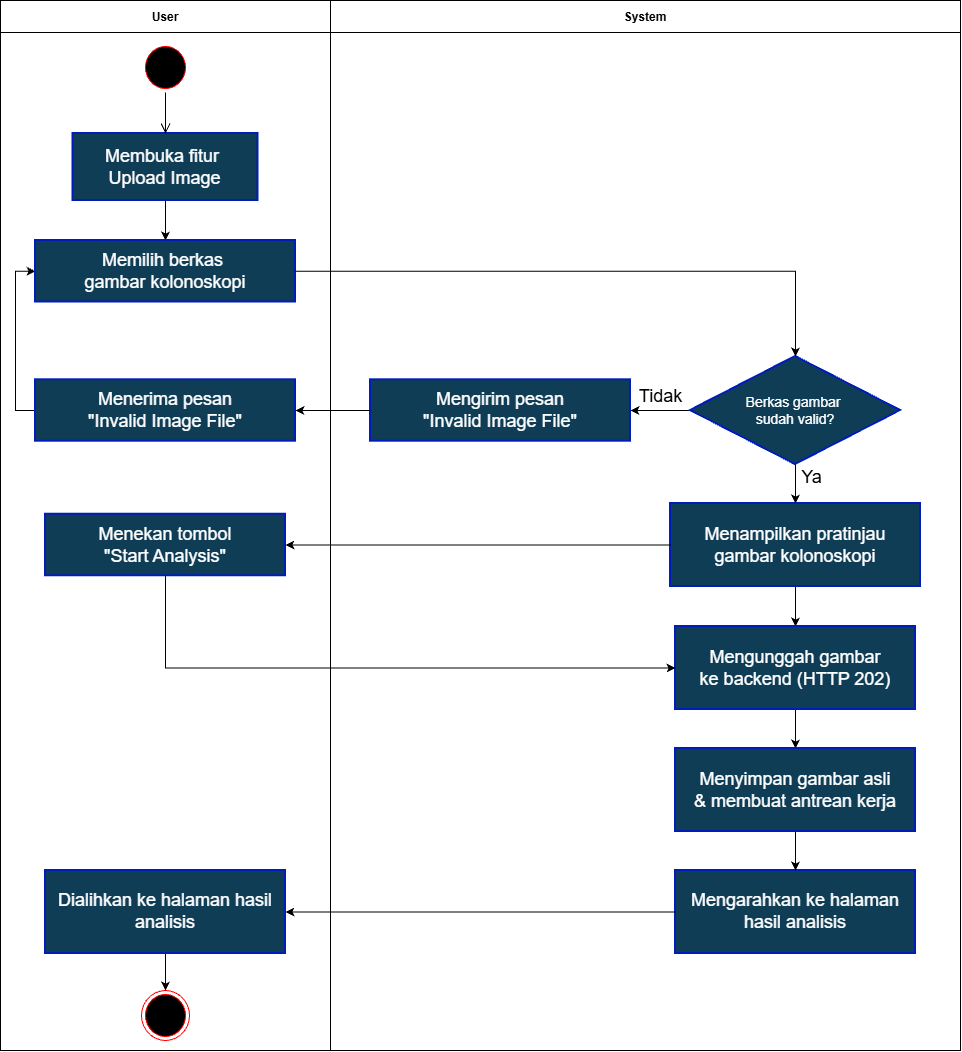

The diagram above was exported from draw.io. Its source (the exported page's mxGraphModel, read from the mxfile embedded in the PNG):
<mxGraphModel dx="1981" dy="1081" grid="1" gridSize="10" guides="1" tooltips="1" connect="1" arrows="1" fold="1" page="1" pageScale="1" pageWidth="827" pageHeight="1169" math="0" shadow="0">
  <root>
    <mxCell id="0" />
    <mxCell id="1" parent="0" />
    <mxCell id="fBTHbYM7lSevk41n4jS5-1" parent="1" style="swimlane;startSize=32;" value="System" vertex="1">
      <mxGeometry height="1050" width="630" x="480" y="40" as="geometry" />
    </mxCell>
    <mxCell id="fBTHbYM7lSevk41n4jS5-2" edge="1" parent="fBTHbYM7lSevk41n4jS5-1" source="fBTHbYM7lSevk41n4jS5-6" style="edgeStyle=orthogonalEdgeStyle;rounded=0;orthogonalLoop=1;jettySize=auto;html=1;entryX=1;entryY=0.5;entryDx=0;entryDy=0;defaultLabelBackgroundColor=page;" target="fBTHbYM7lSevk41n4jS5-13">
      <mxGeometry relative="1" as="geometry" />
    </mxCell>
    <mxCell id="fBTHbYM7lSevk41n4jS5-3" edge="1" parent="fBTHbYM7lSevk41n4jS5-1" source="fBTHbYM7lSevk41n4jS5-6" style="edgeStyle=orthogonalEdgeStyle;rounded=0;orthogonalLoop=1;jettySize=auto;html=1;defaultLabelBackgroundColor=page;" target="fBTHbYM7lSevk41n4jS5-8">
      <mxGeometry relative="1" as="geometry" />
    </mxCell>
    <mxCell id="fBTHbYM7lSevk41n4jS5-4" connectable="0" parent="fBTHbYM7lSevk41n4jS5-3" style="edgeLabel;html=1;align=center;verticalAlign=middle;resizable=0;points=[];inheritText=1;defaultLabelBackgroundColor=page;" value="&lt;span style=&quot;font-size: 18px;&quot;&gt;Ya&lt;/span&gt;" vertex="1">
      <mxGeometry relative="1" x="-0.3982" y="-1" as="geometry">
        <mxPoint x="16" as="offset" />
      </mxGeometry>
    </mxCell>
    <mxCell id="fBTHbYM7lSevk41n4jS5-5" connectable="0" parent="fBTHbYM7lSevk41n4jS5-3" style="edgeLabel;html=1;align=center;verticalAlign=middle;resizable=0;points=[];inheritText=1;defaultLabelBackgroundColor=page;" value="&lt;span style=&quot;font-size: 18px;&quot;&gt;Tidak&lt;/span&gt;" vertex="1">
      <mxGeometry relative="1" x="-0.3982" y="-1" as="geometry">
        <mxPoint x="-134" y="-81" as="offset" />
      </mxGeometry>
    </mxCell>
    <mxCell id="fBTHbYM7lSevk41n4jS5-6" parent="fBTHbYM7lSevk41n4jS5-1" style="rhombus;whiteSpace=wrap;html=1;fontColor=#ffffff;fillColor=#0F3D56;strokeColor=#001DBC;strokeWidth=2;" value="&lt;span style=&quot;font-size: 14px;&quot;&gt;Berkas gambar&amp;nbsp;&lt;/span&gt;&lt;div&gt;&lt;span style=&quot;font-size: 14px;&quot;&gt;sudah valid?&lt;/span&gt;&lt;/div&gt;" vertex="1">
      <mxGeometry height="108" width="210" x="360" y="356" as="geometry" />
    </mxCell>
    <mxCell id="fBTHbYM7lSevk41n4jS5-7" edge="1" parent="fBTHbYM7lSevk41n4jS5-1" source="fBTHbYM7lSevk41n4jS5-8" style="edgeStyle=orthogonalEdgeStyle;rounded=0;orthogonalLoop=1;jettySize=auto;html=1;defaultLabelBackgroundColor=page;" target="fBTHbYM7lSevk41n4jS5-10" value="">
      <mxGeometry relative="1" as="geometry" />
    </mxCell>
    <mxCell id="fBTHbYM7lSevk41n4jS5-8" parent="fBTHbYM7lSevk41n4jS5-1" style="html=1;whiteSpace=wrap;fillColor=#0F3D56;strokeWidth=2;fontSize=14;fontColor=#ffffff;strokeColor=#001DBC;" value="&lt;span style=&quot;font-size: 18px;&quot;&gt;Menampilkan pratinjau&lt;/span&gt;&lt;div&gt;&lt;span style=&quot;font-size: 18px;&quot;&gt;gambar kolonoskopi&lt;/span&gt;&lt;/div&gt;" vertex="1">
      <mxGeometry height="83" width="250" x="340" y="503" as="geometry" />
    </mxCell>
    <mxCell id="fBTHbYM7lSevk41n4jS5-9" edge="1" parent="fBTHbYM7lSevk41n4jS5-1" source="fBTHbYM7lSevk41n4jS5-10" style="edgeStyle=orthogonalEdgeStyle;rounded=0;orthogonalLoop=1;jettySize=auto;html=1;defaultLabelBackgroundColor=page;" target="fBTHbYM7lSevk41n4jS5-16">
      <mxGeometry relative="1" as="geometry" />
    </mxCell>
    <mxCell id="fBTHbYM7lSevk41n4jS5-10" parent="fBTHbYM7lSevk41n4jS5-1" style="html=1;whiteSpace=wrap;fillColor=#0F3D56;strokeWidth=2;fontSize=14;fontColor=#ffffff;strokeColor=#001DBC;" value="&lt;span style=&quot;font-size: 18px;&quot;&gt;Mengunggah gambar&lt;/span&gt;&lt;div&gt;&lt;span style=&quot;font-size: 18px;&quot;&gt;ke backend (HTTP 202)&lt;/span&gt;&lt;/div&gt;" vertex="1">
      <mxGeometry height="83" width="240" x="345" y="626" as="geometry" />
    </mxCell>
    <mxCell id="fBTHbYM7lSevk41n4jS5-13" parent="fBTHbYM7lSevk41n4jS5-1" style="html=1;whiteSpace=wrap;fillColor=#0F3D56;strokeWidth=2;fontSize=14;fontColor=#ffffff;strokeColor=#001DBC;" value="&lt;span style=&quot;font-size: 18px;&quot;&gt;Mengirim pesan&lt;/span&gt;&lt;div&gt;&lt;span style=&quot;font-size: 18px;&quot;&gt;&quot;Invalid Image File&quot;&lt;/span&gt;&lt;/div&gt;" vertex="1">
      <mxGeometry height="61.5" width="260" x="40" y="379.25" as="geometry" />
    </mxCell>
    <mxCell id="fBTHbYM7lSevk41n4jS5-14" parent="fBTHbYM7lSevk41n4jS5-1" style="html=1;whiteSpace=wrap;fillColor=#0F3D56;strokeWidth=2;fontSize=14;fontColor=#ffffff;strokeColor=#001DBC;" value="&lt;span style=&quot;font-size: 18px;&quot;&gt;Mengarahkan ke halaman&lt;/span&gt;&lt;div&gt;&lt;span style=&quot;font-size: 18px;&quot;&gt;hasil analisis&lt;/span&gt;&lt;/div&gt;" vertex="1">
      <mxGeometry height="83" width="240" x="345" y="870" as="geometry" />
    </mxCell>
    <mxCell id="fBTHbYM7lSevk41n4jS5-15" edge="1" parent="fBTHbYM7lSevk41n4jS5-1" source="fBTHbYM7lSevk41n4jS5-16" style="edgeStyle=orthogonalEdgeStyle;rounded=0;orthogonalLoop=1;jettySize=auto;html=1;defaultLabelBackgroundColor=page;" target="fBTHbYM7lSevk41n4jS5-14">
      <mxGeometry relative="1" as="geometry" />
    </mxCell>
    <mxCell id="fBTHbYM7lSevk41n4jS5-16" parent="fBTHbYM7lSevk41n4jS5-1" style="html=1;whiteSpace=wrap;fillColor=#0F3D56;strokeWidth=2;fontSize=14;fontColor=#ffffff;strokeColor=#001DBC;" value="&lt;span style=&quot;font-size: 18px;&quot;&gt;Menyimpan gambar asli&lt;/span&gt;&lt;div&gt;&lt;span style=&quot;font-size: 18px;&quot;&gt;&amp;amp; membuat antrean kerja&lt;/span&gt;&lt;/div&gt;" vertex="1">
      <mxGeometry height="83" width="240" x="345" y="748" as="geometry" />
    </mxCell>
    <mxCell id="fBTHbYM7lSevk41n4jS5-17" parent="1" style="swimlane;startSize=32;" value="User" vertex="1">
      <mxGeometry height="1050" width="330" x="150" y="40" as="geometry" />
    </mxCell>
    <mxCell id="fBTHbYM7lSevk41n4jS5-18" parent="fBTHbYM7lSevk41n4jS5-17" style="ellipse;html=1;shape=startState;fillColor=#000000;strokeColor=#ff0000;" value="" vertex="1">
      <mxGeometry height="50" width="48" x="141" y="42" as="geometry" />
    </mxCell>
    <mxCell id="fBTHbYM7lSevk41n4jS5-19" edge="1" parent="fBTHbYM7lSevk41n4jS5-17" source="fBTHbYM7lSevk41n4jS5-20" style="edgeStyle=orthogonalEdgeStyle;rounded=0;orthogonalLoop=1;jettySize=auto;html=1;entryX=0.5;entryY=0;entryDx=0;entryDy=0;defaultLabelBackgroundColor=page;" target="fBTHbYM7lSevk41n4jS5-27">
      <mxGeometry relative="1" as="geometry" />
    </mxCell>
    <mxCell id="fBTHbYM7lSevk41n4jS5-20" parent="fBTHbYM7lSevk41n4jS5-17" style="html=1;whiteSpace=wrap;fillColor=#0F3D56;strokeWidth=2;fontSize=14;fontColor=#ffffff;strokeColor=#001DBC;" value="&lt;span style=&quot;font-size: 18px;&quot;&gt;Membuka fitur&amp;nbsp;&lt;/span&gt;&lt;div&gt;&lt;span style=&quot;font-size: 18px;&quot;&gt;Upload Image&lt;/span&gt;&lt;/div&gt;" vertex="1">
      <mxGeometry height="67" width="185" x="72.5" y="133" as="geometry" />
    </mxCell>
    <mxCell id="fBTHbYM7lSevk41n4jS5-21" edge="1" parent="fBTHbYM7lSevk41n4jS5-17" source="fBTHbYM7lSevk41n4jS5-18" style="edgeStyle=orthogonalEdgeStyle;html=1;verticalAlign=bottom;endArrow=open;endSize=8;strokeColor=light-dark(#000000,#121212);rounded=0;entryX=0.5;entryY=0;entryDx=0;entryDy=0;" target="fBTHbYM7lSevk41n4jS5-20" value="">
      <mxGeometry relative="1" as="geometry">
        <mxPoint x="162.38" y="116" as="targetPoint" />
      </mxGeometry>
    </mxCell>
    <mxCell id="fBTHbYM7lSevk41n4jS5-22" parent="fBTHbYM7lSevk41n4jS5-17" style="ellipse;html=1;shape=endState;fillColor=#000000;strokeColor=#ff0000;" value="" vertex="1">
      <mxGeometry height="50" width="48" x="141" y="990" as="geometry" />
    </mxCell>
    <mxCell id="fBTHbYM7lSevk41n4jS5-23" edge="1" parent="fBTHbYM7lSevk41n4jS5-17" source="fBTHbYM7lSevk41n4jS5-24" style="edgeStyle=orthogonalEdgeStyle;rounded=0;orthogonalLoop=1;jettySize=auto;html=1;entryX=0.5;entryY=0;entryDx=0;entryDy=0;defaultLabelBackgroundColor=page;" target="fBTHbYM7lSevk41n4jS5-22">
      <mxGeometry relative="1" as="geometry" />
    </mxCell>
    <mxCell id="fBTHbYM7lSevk41n4jS5-24" parent="fBTHbYM7lSevk41n4jS5-17" style="html=1;whiteSpace=wrap;fillColor=#0F3D56;strokeWidth=2;fontSize=14;fontColor=#ffffff;strokeColor=#001DBC;" value="&lt;span style=&quot;font-size: 18px;&quot;&gt;Dialihkan ke halaman hasil analisis&lt;/span&gt;" vertex="1">
      <mxGeometry height="83" width="240" x="45" y="870" as="geometry" />
    </mxCell>
    <mxCell id="fBTHbYM7lSevk41n4jS5-25" edge="1" parent="fBTHbYM7lSevk41n4jS5-17" source="fBTHbYM7lSevk41n4jS5-26" style="edgeStyle=orthogonalEdgeStyle;rounded=0;orthogonalLoop=1;jettySize=auto;html=1;defaultLabelBackgroundColor=page;entryX=0;entryY=0.5;entryDx=0;entryDy=0;" target="fBTHbYM7lSevk41n4jS5-27">
      <mxGeometry relative="1" as="geometry">
        <Array as="points">
          <mxPoint x="15" y="410.1" />
          <mxPoint x="15" y="270.8" />
        </Array>
        <mxPoint x="20" y="320" as="targetPoint" />
      </mxGeometry>
    </mxCell>
    <mxCell id="fBTHbYM7lSevk41n4jS5-26" parent="fBTHbYM7lSevk41n4jS5-17" style="html=1;whiteSpace=wrap;fillColor=#0F3D56;strokeWidth=2;fontSize=14;fontColor=#ffffff;strokeColor=#001DBC;" value="&lt;span style=&quot;font-size: 18px;&quot;&gt;Menerima pesan&lt;/span&gt;&lt;div&gt;&lt;span style=&quot;font-size: 18px;&quot;&gt;&quot;Invalid Image File&quot;&lt;/span&gt;&lt;/div&gt;" vertex="1">
      <mxGeometry height="61.5" width="260" x="35" y="379.25" as="geometry" />
    </mxCell>
    <mxCell id="fBTHbYM7lSevk41n4jS5-27" parent="fBTHbYM7lSevk41n4jS5-17" style="html=1;whiteSpace=wrap;fillColor=#0F3D56;strokeWidth=2;fontSize=14;fontColor=#ffffff;strokeColor=#001DBC;" value="&lt;span style=&quot;font-size: 18px;&quot;&gt;Memilih berkas&amp;nbsp;&lt;/span&gt;&lt;div&gt;&lt;span style=&quot;font-size: 18px;&quot;&gt;gambar kolonoskopi&lt;/span&gt;&lt;/div&gt;" vertex="1">
      <mxGeometry height="61.5" width="260" x="35" y="240" as="geometry" />
    </mxCell>
    <mxCell id="fBTHbYM7lSevk41n4jS5-28" parent="fBTHbYM7lSevk41n4jS5-17" style="html=1;whiteSpace=wrap;fillColor=#0F3D56;strokeWidth=2;fontSize=14;fontColor=#ffffff;strokeColor=#001DBC;" value="&lt;span style=&quot;font-size: 18px;&quot;&gt;Menekan tombol&lt;/span&gt;&lt;div&gt;&lt;span style=&quot;font-size: 18px;&quot;&gt;&quot;Start Analysis&quot;&lt;/span&gt;&lt;/div&gt;" vertex="1">
      <mxGeometry height="61.5" width="240" x="45" y="513.75" as="geometry" />
    </mxCell>
    <mxCell id="fBTHbYM7lSevk41n4jS5-29" edge="1" parent="1" source="fBTHbYM7lSevk41n4jS5-13" style="edgeStyle=orthogonalEdgeStyle;rounded=0;orthogonalLoop=1;jettySize=auto;html=1;entryX=1;entryY=0.5;entryDx=0;entryDy=0;defaultLabelBackgroundColor=page;" target="fBTHbYM7lSevk41n4jS5-26">
      <mxGeometry relative="1" as="geometry" />
    </mxCell>
    <mxCell id="fBTHbYM7lSevk41n4jS5-30" edge="1" parent="1" source="fBTHbYM7lSevk41n4jS5-14" style="edgeStyle=orthogonalEdgeStyle;rounded=0;orthogonalLoop=1;jettySize=auto;html=1;entryX=1;entryY=0.5;entryDx=0;entryDy=0;defaultLabelBackgroundColor=page;" target="fBTHbYM7lSevk41n4jS5-24">
      <mxGeometry relative="1" as="geometry" />
    </mxCell>
    <mxCell id="fBTHbYM7lSevk41n4jS5-32" edge="1" parent="1" source="fBTHbYM7lSevk41n4jS5-8" style="edgeStyle=orthogonalEdgeStyle;rounded=0;orthogonalLoop=1;jettySize=auto;html=1;entryX=1;entryY=0.5;entryDx=0;entryDy=0;defaultLabelBackgroundColor=page;" target="fBTHbYM7lSevk41n4jS5-28">
      <mxGeometry relative="1" as="geometry" />
    </mxCell>
    <mxCell id="fBTHbYM7lSevk41n4jS5-33" edge="1" parent="1" source="fBTHbYM7lSevk41n4jS5-28" style="edgeStyle=orthogonalEdgeStyle;rounded=0;orthogonalLoop=1;jettySize=auto;html=1;entryX=0;entryY=0.5;entryDx=0;entryDy=0;defaultLabelBackgroundColor=page;" target="fBTHbYM7lSevk41n4jS5-10">
      <mxGeometry relative="1" as="geometry">
        <Array as="points">
          <mxPoint x="315" y="707.5" />
        </Array>
      </mxGeometry>
    </mxCell>
    <mxCell id="o1s6YxJdqf61OuCFh3CL-1" edge="1" parent="1" source="fBTHbYM7lSevk41n4jS5-27" style="edgeStyle=orthogonalEdgeStyle;rounded=0;orthogonalLoop=1;jettySize=auto;html=1;entryX=0.5;entryY=0;entryDx=0;entryDy=0;defaultLabelBackgroundColor=page;" target="fBTHbYM7lSevk41n4jS5-6">
      <mxGeometry relative="1" as="geometry" />
    </mxCell>
  </root>
</mxGraphModel>